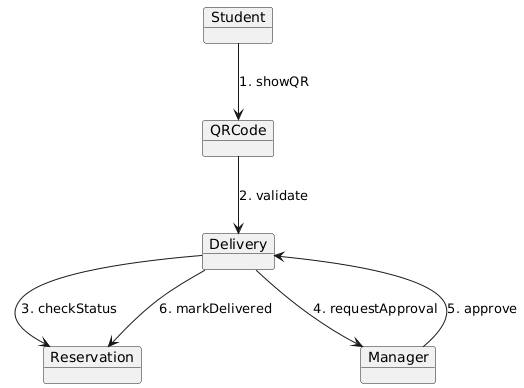

The diagram above was rendered by PlantUML. Its source (embedded in the PNG):
@startuml
object Student
object "QRCode" as QR
object "Delivery" as D
object "Reservation" as R
object "Manager" as M

Student --> QR : 1. showQR
QR --> D : 2. validate
D --> R : 3. checkStatus
D --> M : 4. requestApproval
M --> D : 5. approve
D --> R : 6. markDelivered
@enduml